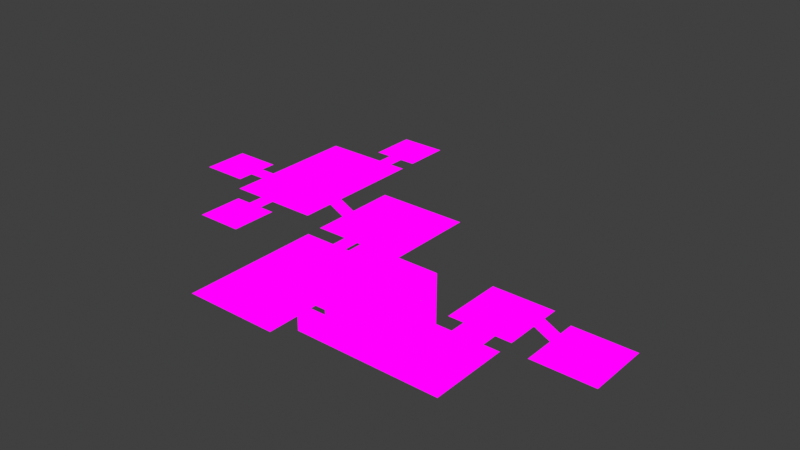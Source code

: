 # Source: blend_map.blend  (saved by Blender 2.82.7; exported with 4.5.12 LTS)
import bpy
from mathutils import Matrix  # noqa: F401  (used for matrix-valued properties, if any)

bpy.ops.wm.read_factory_settings(use_empty=True)
scene = bpy.context.scene
scene.name = 'Scene'

# ---- collections
col_collection = bpy.data.collections.new('Collection'); scene.collection.children.link(col_collection)

# ---- images (referenced by path relative to the original .blend; pixels are not part of the script)
import os
ASSET_DIR = os.environ.get("B2B_ASSET_DIR", "")  # directory of the original .blend (textures are referenced by path, not embedded)
HERE = os.path.dirname(os.path.abspath(__file__))  # packed textures are extracted next to this script under _unpacked/

def load_image(name, relpath, width, height, colorspace="sRGB"):
    """Load a texture the original file referenced (path relative to the .blend, or extracted next to this script)."""
    p = next((c for c in (os.path.join(HERE, relpath), os.path.join(ASSET_DIR, relpath)) if relpath and os.path.exists(c)), "")
    if p:
        img = bpy.data.images.load(p, check_existing=True)
        img.name = name
    else:  # same state as the original file: an image datablock whose file is absent (Cycles renders it pink)
        img = bpy.data.images.new(name, width, height)
        img.source = "FILE"
        img.filepath = "//" + (relpath or name)
    img.colorspace_settings.name = colorspace
    return img
img_tex_debug_png = load_image('tex_debug.png', 'tex_debug.png', 1024, 1024, 'sRGB')

# ---- materials (node trees are filled in below, after node groups)
mat_tex_debug = bpy.data.materials.new('tex_debug')
mat_tex_debug.alpha_threshold = 0.0
mat_tex_debug.use_transparent_shadow = False
mat_tex_debug.line_color = (0.0, 0.0, 0.0, 1.0)

# ---- material node trees
mat_tex_debug.use_nodes = True; mat_tex_debug.node_tree.nodes.clear()
_N = mat_tex_debug.node_tree.nodes; _L = mat_tex_debug.node_tree.links
n0 = _N.new('ShaderNodeOutputMaterial'); n0.name = 'Material Output'; n0.location = (400, 0)
n1 = _N.new('ShaderNodeLightPath'); n1.name = 'Light Path'; n1.location = (0, 250)
n2 = _N.new('ShaderNodeBsdfTransparent'); n2.name = 'Transparent BSDF'; n2.location = (-200, -100)
n3 = _N.new('ShaderNodeEmission'); n3.name = 'Emission'; n3.location = (-200, -200)
n4 = _N.new('ShaderNodeMixShader'); n4.name = 'Mix Shader'; n4.location = (200, 0)
n5 = _N.new('ShaderNodeMixShader'); n5.name = 'Mix Shader.001'; n5.location = (0, -100)
n6 = _N.new('ShaderNodeTexImage'); n6.name = 'Image Texture'; n6.location = (-500, 100)
n6.image = img_tex_debug_png
n6.interpolation = 'Closest'
_L.new(n6.outputs[0], n3.inputs[0])
_L.new(n6.outputs[1], n5.inputs[0])
_L.new(n2.outputs[0], n5.inputs[1])
_L.new(n2.outputs[0], n4.inputs[1])
_L.new(n3.outputs[0], n5.inputs[2])
_L.new(n5.outputs[0], n4.inputs[2])
_L.new(n1.outputs[0], n4.inputs[0])
_L.new(n4.outputs[0], n0.inputs[0])
n0.is_active_output = True

# ---- world
world_world = bpy.data.worlds.new('World'); scene.world = world_world
world_world.use_nodes = True; world_world.node_tree.nodes.clear()
_N = world_world.node_tree.nodes; _L = world_world.node_tree.links
n0 = _N.new('ShaderNodeOutputWorld'); n0.name = 'World Output'; n0.location = (300, 300)
n1 = _N.new('ShaderNodeBackground'); n1.name = 'Background'; n1.location = (10, 300)
n1.inputs[0].default_value = (0.05088, 0.05088, 0.05088, 1.0)
_L.new(n1.outputs[0], n0.inputs[0])
n0.is_active_output = True
world_world.color = (0.05088, 0.05088, 0.05088)
world_world.use_sun_shadow = False
world_world.sun_shadow_jitter_overblur = 0.0

# ---- meshes
me_plane = bpy.data.meshes.new('Plane')
me_plane.from_pydata([(-8.0, -6.0, 0.0), (-2.0, -6.0, 0.0), (-8.0, 0.0, 0.0), (-2.0, 0.0, 0.0), (-18.0, -2.0, 1.0), (-4.0, 0.0, 0.0), (0.0, 0.0, 0.0), (-4.0, -4.0, 0.0), (-6.0, -4.0, 0.0), (-4.0, -6.0, 0.0), (-6.0, -6.0, 0.0), (-8.0, -2.0, 0.0), (-4.0, -2.0, 0.0), (-6.0, 0.0, 0.0), (-6.0, -2.0, 0.0), (-2.0, -8.0, 0.0), (-4.0, -8.0, 0.0), (-6.0, -8.0, 0.0), (-8.0, -8.0, 0.0), (0.0, -8.0, 0.0), (0.0, -6.0, 0.0), (-8.0, -4.0, 0.0), (0.0, -2.0, 0.0), (0.0, -4.0, 0.0), (-2.0, -4.0, 0.0), (-2.0, -2.0, 0.0), (-10.0, -4.0, 1.0), (-12.0, -6.0, 1.0), (-16.0, -4.0, 1.0), (-12.0, -2.0, 1.0), (-10.0, -8.0, 1.0), (-16.0, 0.0, 1.0), (-14.0, -4.0, 1.0), (-10.0, -6.0, 1.0), (-14.0, -6.0, 1.0), (-12.0, -4.0, 1.0), (-16.0, -6.0, 1.0), (-12.0, 0.0, 1.0), (-16.0, -2.0, 1.0), (-18.0, 0.0, 1.0), (-14.0, 0.0, 1.0), (-10.0, 0.0, 1.0), (-12.0, -10.0, 1.0), (-10.0, -2.0, 1.0), (-14.0, -2.0, 1.0), (-14.0, -10.0, 1.0), (-18.0, -8.0, 1.0), (-10.0, -10.0, 1.0), (-18.0, -6.0, 1.0), (-18.0, -4.0, 1.0), (-10.0, -12.0, 1.0), (-12.0, -12.0, 1.0), (-14.0, -12.0, 1.0), (-12.0, -14.0, 1.0), (-16.0, -12.0, 1.0), (-14.0, -8.0, 1.0), (-18.0, -10.0, 7.0), (-18.0, -14.0, 3.0), (-18.0, -12.0, 5.0), (-14.0, -16.0, 1.0), (-16.0, -16.0, 1.0), (-10.0, -14.0, 1.0), (-12.0, -16.0, 1.0), (-16.0, -14.0, 1.0), (-10.0, -16.0, 1.0), (-14.0, -14.0, 1.0), (-16.0, -8.0, 1.0), (-12.0, -8.0, 1.0), (-10.0, -18.0, 1.0), (-18.0, -10.0, 1.0), (-12.0, -18.0, 1.0), (-20.0, -18.0, 7.0), (-14.0, -20.0, 1.0), (-14.0, -18.0, 1.0), (-16.0, -10.0, 1.0), (-28.0, -16.0, 7.0), (-18.0, -16.0, 1.0), (-18.0, -12.0, 1.0), (-28.0, -10.0, 1.0), (-18.0, -18.0, 5.0), (-18.0, -16.0, 5.0), (-18.0, -12.0, 3.0), (-18.0, -10.0, 5.0), (-18.0, -16.0, 3.0), (-22.0, -10.0, 7.0), (-16.0, -18.0, 1.0), (-24.0, -18.0, 7.0), (-20.0, -14.0, 7.0), (-16.0, -20.0, 1.0), (-18.0, -16.0, 7.0), (-18.0, -14.0, 5.0), (-18.0, -18.0, 3.0), (-20.0, -20.0, 5.0), (-12.0, -20.0, 1.0), (-10.0, -20.0, 1.0), (-18.0, -20.0, 1.0), (-20.0, -20.0, 1.0), (-18.0, -20.0, 5.0), (-22.0, -10.0, 5.0), (-20.0, -10.0, 1.0), (-24.0, -10.0, 1.0), (-22.0, -14.0, 1.0), (-20.0, -10.0, 3.0), (-24.0, -10.0, 7.0), (-24.0, -10.0, 3.0), (-22.0, -10.0, 3.0), (-30.0, -12.0, 1.0), (-18.0, -10.0, 3.0), (-20.0, -10.0, 5.0), (-22.0, -12.0, 1.0), (-20.0, -10.0, 7.0), (-22.0, -10.0, 1.0), (-26.0, -10.0, 3.0), (-28.0, -16.0, 5.0), (-26.0, -10.0, 5.0), (-24.0, -10.0, 5.0), (-26.0, -12.0, 7.0), (-26.0, -10.0, 7.0), (-26.0, -10.0, 1.0), (-24.0, -14.0, 7.0), (-28.0, -14.0, 1.0), (-28.0, -12.0, 1.0), (-28.0, -14.0, 3.0), (-28.0, -12.0, 3.0), (-20.0, -12.0, 1.0), (-20.0, -14.0, 1.0), (-28.0, -18.0, 3.0), (-20.0, -18.0, 1.0), (-18.0, -18.0, 1.0), (-28.0, -18.0, 5.0), (-28.0, -14.0, 5.0), (-24.0, -20.0, 1.0), (-24.0, -20.0, 5.0), (-26.0, -14.0, 7.0), (-28.0, -10.0, 5.0), (-28.0, -14.0, 7.0), (-28.0, -12.0, 5.0), (-28.0, -16.0, 3.0), (-28.0, -10.0, 7.0), (-26.0, -14.0, 1.0), (-28.0, -10.0, 3.0), (-20.0, -20.0, 3.0), (-26.0, -20.0, 3.0), (-22.0, -20.0, 3.0), (-28.0, -20.0, 1.0), (-24.0, -20.0, 3.0), (-28.0, -20.0, 3.0), (-26.0, -20.0, 5.0), (-28.0, -20.0, 5.0), (-28.0, -20.0, 7.0), (-26.0, -18.0, 7.0), (-20.0, -12.0, 7.0), (-22.0, -20.0, 5.0), (-20.0, -16.0, 7.0), (-18.0, -20.0, 3.0), (-18.0, -20.0, 7.0), (-22.0, -20.0, 1.0), (-22.0, -16.0, 1.0), (-26.0, -16.0, 1.0), (-26.0, -20.0, 1.0), (-28.0, -18.0, 7.0), (-28.0, -16.0, 1.0), (-24.0, -16.0, 1.0), (-26.0, -12.0, 1.0), (-20.0, -16.0, 1.0), (-24.0, -18.0, 1.0), (-26.0, -18.0, 1.0), (-24.0, -14.0, 1.0), (-24.0, -12.0, 1.0), (-18.0, -12.0, 7.0), (-18.0, -14.0, 1.0), (-22.0, -18.0, 1.0), (-26.0, -16.0, 7.0), (-24.0, -16.0, 7.0), (-24.0, -12.0, 7.0), (-28.0, -12.0, 7.0), (-22.0, -18.0, 7.0), (-22.0, -12.0, 7.0), (-24.0, -20.0, 7.0), (-26.0, -20.0, 7.0), (-20.0, -20.0, 7.0), (-22.0, -20.0, 7.0), (-22.0, -16.0, 7.0), (-18.0, -14.0, 7.0), (-22.0, -14.0, 7.0), (-18.0, -18.0, 7.0), (-28.0, -18.0, 1.0), (-30.0, -14.0, 1.0), (-30.0, -20.0, 1.0), (-30.0, -18.0, 1.0), (-38.0, -6.0, 1.0), (-30.0, -16.0, 1.0), (-40.0, 4.0, 1.0), (-32.0, -22.0, 1.0), (-32.0, -4.0, 1.0), (-30.0, -8.0, 1.0), (-40.0, -2.0, 1.0), (-32.0, -14.0, 1.0), (-30.0, -4.0, 1.0), (-30.0, -10.0, 1.0), (-30.0, -6.0, 1.0), (-32.0, -10.0, 1.0), (-34.0, -18.0, 1.0), (-32.0, -8.0, 1.0), (-34.0, -4.0, 1.0), (-38.0, -4.0, 1.0), (-34.0, -8.0, 1.0), (-34.0, -6.0, 1.0), (-36.0, 6.0, 1.0), (-42.0, -8.0, 1.0), (-38.0, -2.0, 1.0), (-36.0, -22.0, 1.0), (-40.0, -16.0, 1.0), (-36.0, -12.0, 1.0), (-38.0, -18.0, 1.0), (-36.0, -8.0, 1.0), (-42.0, -12.0, 1.0), (-38.0, -10.0, 1.0), (-38.0, -12.0, 1.0), (-34.0, -16.0, 1.0), (-34.0, -12.0, 1.0), (-32.0, -20.0, 1.0), (-34.0, -14.0, 1.0), (-38.0, -16.0, 1.0), (-38.0, -14.0, 1.0), (-40.0, -20.0, 1.0), (-36.0, -6.0, 1.0), (-42.0, -10.0, 1.0), (-36.0, -10.0, 1.0), (-34.0, -22.0, 1.0), (-38.0, -22.0, 1.0), (-32.0, -16.0, 1.0), (-32.0, -6.0, 1.0), (-34.0, -10.0, 1.0), (-34.0, -20.0, 1.0), (-30.0, -22.0, 1.0), (-36.0, -18.0, 1.0), (-32.0, -18.0, 1.0), (-36.0, -20.0, 1.0), (-36.0, -16.0, 1.0), (-36.0, -14.0, 1.0), (-32.0, -12.0, 1.0), (-38.0, -20.0, 1.0), (-38.0, -8.0, 1.0), (-40.0, -8.0, 1.0), (-42.0, -22.0, 1.0), (-42.0, -4.0, 1.0), (-40.0, -14.0, 1.0), (-40.0, -4.0, 1.0), (-40.0, -6.0, 1.0), (-40.0, -18.0, 1.0), (-40.0, -10.0, 1.0), (-42.0, -18.0, 1.0), (-42.0, -20.0, 1.0), (-42.0, -16.0, 1.0), (-40.0, -12.0, 1.0), (-42.0, -14.0, 1.0), (-32.0, -2.0, 1.0), (-32.0, 0.0, 1.0), (-42.0, -6.0, 1.0), (-40.0, -22.0, 1.0), (-36.0, -4.0, 1.0), (-40.0, 0.0, 1.0), (-42.0, 0.0, 1.0), (-42.0, -2.0, 1.0), (-30.0, 10.0, 1.0), (-38.0, 8.0, 1.0), (-46.0, 2.0, 2.0), (-30.0, 0.0, 1.0), (-30.0, -2.0, 1.0), (-30.0, 2.0, 1.0), (-32.0, 10.0, 1.0), (-36.0, -2.0, 1.0), (-34.0, -2.0, 1.0), (-30.0, 6.0, 1.0), (-30.0, 4.0, 1.0), (-38.0, 2.0, 1.0), (-30.0, 8.0, 1.0), (-32.0, 8.0, 1.0), (-48.0, -4.0, 2.0), (-34.0, 4.0, 1.0), (-34.0, 8.0, 1.0), (-34.0, 10.0, 1.0), (-32.0, 4.0, 1.0), (-36.0, 10.0, 1.0), (-36.0, 8.0, 1.0), (-42.0, 2.0, 1.0), (-38.0, 10.0, 1.0), (-40.0, 10.0, 1.0), (-40.0, 8.0, 1.0), (-38.0, 4.0, 1.0), (-46.0, 4.0, 2.0), (-42.0, 10.0, 1.0), (-42.0, 8.0, 1.0), (-38.0, 6.0, 1.0), (-42.0, 6.0, 1.0), (-34.0, 2.0, 1.0), (-32.0, 6.0, 1.0), (-44.0, 4.0, 2.0), (-36.0, 0.0, 1.0), (-40.0, 2.0, 1.0), (-54.0, 16.0, 2.0), (-42.0, 4.0, 1.0), (-32.0, 2.0, 1.0), (-34.0, 0.0, 1.0), (-44.0, 16.0, 2.0), (-34.0, 6.0, 1.0), (-40.0, 6.0, 1.0), (-38.0, 0.0, 1.0), (-36.0, 2.0, 1.0), (-36.0, 4.0, 1.0), (-44.0, 2.0, 2.0), (-44.0, -2.0, 2.0), (-44.0, 0.0, 2.0), (-46.0, 0.0, 2.0), (-46.0, -2.0, 2.0), (-44.0, 6.0, 2.0), (-44.0, 8.0, 2.0), (-44.0, 10.0, 2.0), (-44.0, 14.0, 2.0), (-46.0, 8.0, 2.0), (-48.0, -6.0, 2.0), (-56.0, 12.0, 2.0), (-44.0, 12.0, 2.0), (-46.0, 12.0, 2.0), (-50.0, 18.0, 2.0), (-48.0, -8.0, 2.0), (-52.0, 16.0, 2.0), (-44.0, 18.0, 2.0), (-48.0, 4.0, 2.0), (-50.0, 16.0, 2.0), (-52.0, 10.0, 2.0), (-50.0, 6.0, 2.0), (-50.0, 12.0, 2.0), (-52.0, 14.0, 2.0), (-54.0, 10.0, 2.0), (-54.0, 14.0, 2.0), (-56.0, 16.0, 2.0), (-56.0, 14.0, 2.0), (-48.0, 6.0, 2.0), (-48.0, 12.0, 2.0), (-52.0, -2.0, 2.0), (-56.0, 10.0, 2.0), (-56.0, 8.0, 2.0), (-50.0, 14.0, 2.0), (-56.0, 4.0, 2.0), (-48.0, 14.0, 2.0), (-52.0, 0.0, 2.0), (-50.0, -8.0, 2.0), (-56.0, 2.0, 2.0), (-52.0, 12.0, 2.0), (-56.0, 6.0, 2.0), (-48.0, 0.0, 2.0), (-56.0, 0.0, 2.0), (-56.0, -2.0, 2.0), (-54.0, 4.0, 2.0), (-54.0, 0.0, 2.0), (-54.0, -2.0, 2.0), (-48.0, -2.0, 2.0), (-54.0, 2.0, 2.0), (-54.0, 6.0, 2.0), (-48.0, 2.0, 2.0), (-50.0, -2.0, 2.0), (-52.0, 8.0, 2.0), (-50.0, 0.0, 2.0), (-54.0, -4.0, 2.0), (-48.0, 10.0, 2.0), (-48.0, 8.0, 2.0), (-52.0, 2.0, 2.0), (-52.0, -4.0, 2.0), (-54.0, 8.0, 2.0), (-54.0, 12.0, 2.0), (-54.0, -10.0, 2.0), (-46.0, 14.0, 2.0), (-50.0, 10.0, 2.0), (-46.0, 6.0, 2.0), (-52.0, 4.0, 2.0), (-50.0, 8.0, 2.0), (-50.0, 4.0, 2.0), (-50.0, -4.0, 2.0), (-52.0, 6.0, 2.0), (-50.0, 2.0, 2.0), (-46.0, 10.0, 2.0), (-50.0, -6.0, 2.0), (-58.0, 6.0, 2.0), (-54.0, -6.0, 2.0), (-52.0, -6.0, 2.0), (-58.0, 2.0, 2.0), (-54.0, -8.0, 2.0), (-50.0, -10.0, 2.0), (-58.0, 0.0, 2.0), (-52.0, -8.0, 2.0), (-48.0, -10.0, 2.0), (-52.0, -10.0, 2.0), (-50.0, 20.0, 2.0), (-58.0, 4.0, 2.0), (-60.0, 6.0, 2.0), (-64.0, 4.0, 2.0), (-60.0, 2.0, 2.0), (-62.0, 0.0, 2.0), (-60.0, 0.0, 2.0), (-60.0, 4.0, 2.0), (-48.0, 24.0, 2.0), (-62.0, 2.0, 2.0), (-64.0, 6.0, 2.0), (-64.0, 2.0, 2.0), (-64.0, 0.0, 2.0), (-62.0, 6.0, 2.0), (-62.0, 4.0, 2.0), (-46.0, 22.0, 2.0), (-46.0, 18.0, 2.0), (-46.0, 16.0, 2.0), (-48.0, 18.0, 2.0), (-48.0, 16.0, 2.0), (-46.0, 22.0, 2.0), (-50.0, 24.0, 2.0), (-46.0, 24.0, 2.0), (-44.0, 20.0, 2.0), (-46.0, 24.0, 2.0), (-46.0, 22.0, 2.0), (-46.0, 20.0, 2.0), (-48.0, 24.0, 2.0), (-48.0, 20.0, 2.0), (-44.0, 24.0, 2.0), (-50.0, 22.0, 2.0), (-44.0, 22.0, 2.0), (-48.0, 22.0, 2.0)], [], [(9, 7, 8, 10), (24, 25, 12, 7), (1, 24, 7, 9), (7, 12, 14, 8), (10, 8, 21, 0), (8, 14, 11, 21), (14, 13, 2, 11), (12, 5, 13, 14), (25, 3, 5, 12), (15, 1, 9, 16), (16, 9, 10, 17), (17, 10, 0, 18), (19, 20, 1, 15), (20, 23, 24, 1), (23, 22, 25, 24), (22, 6, 3, 25), (21, 11, 43, 26), (26, 43, 29, 35), (35, 29, 44, 32), (27, 35, 32, 34), (33, 26, 35, 27), (30, 33, 27, 67), (67, 27, 34, 55), (55, 34, 36, 66), (34, 32, 28, 36), (32, 44, 38, 28), (44, 40, 31, 38), (29, 37, 40, 44), (43, 41, 37, 29), (66, 36, 48, 46), (36, 28, 49, 48), (28, 38, 4, 49), (38, 31, 39, 4), (50, 47, 42, 51), (51, 42, 45, 52), (52, 45, 74, 54), (54, 74, 69, 77), (63, 54, 77, 170), (65, 52, 54, 63), (53, 51, 52, 65), (61, 50, 51, 53), (64, 61, 53, 62), (62, 53, 65, 59), (59, 65, 63, 60), (60, 63, 170, 76), (85, 60, 76, 128), (73, 59, 60, 85), (70, 62, 59, 73), (68, 64, 62, 70), (45, 55, 66, 74), (67, 55, 45, 42), (128, 76, 83, 91), (76, 170, 57, 83), (77, 69, 107, 81), (81, 107, 82, 58), (58, 82, 56, 169), (90, 58, 169, 183), (80, 90, 183, 89), (83, 57, 90, 80), (79, 80, 89, 185), (88, 85, 128, 95), (72, 73, 85, 88), (93, 70, 73, 72), (94, 68, 70, 93), (95, 128, 91, 154), (154, 91, 79, 97), (97, 79, 185, 155), (69, 99, 102, 107), (99, 111, 105, 102), (111, 100, 104, 105), (107, 102, 108, 82), (82, 108, 110, 56), (108, 98, 84, 110), (98, 115, 103, 84), (100, 118, 112, 104), (118, 78, 140, 112), (112, 140, 134, 114), (114, 134, 138, 117), (115, 114, 117, 103), (78, 121, 123, 140), (121, 120, 122, 123), (120, 161, 137, 122), (186, 144, 146, 126), (126, 146, 148, 129), (129, 148, 149, 160), (113, 129, 160, 75), (130, 113, 75, 135), (136, 130, 135, 175), (134, 136, 175, 138), (140, 123, 136, 134), (122, 137, 113, 130), (96, 95, 154, 141), (156, 96, 141, 143), (131, 156, 143, 145), (159, 131, 145, 142), (144, 159, 142, 146), (146, 142, 147, 148), (148, 147, 179, 149), (147, 132, 178, 179), (132, 152, 181, 178), (152, 92, 180, 181), (92, 97, 155, 180), (141, 154, 97, 92), (95, 128, 127, 96), (96, 127, 171, 156), (156, 171, 165, 131), (131, 165, 166, 159), (159, 166, 186, 144), (166, 158, 161, 186), (158, 139, 120, 161), (139, 163, 121, 120), (168, 100, 118, 163), (163, 118, 78, 121), (167, 168, 163, 139), (162, 167, 139, 158), (165, 162, 158, 166), (171, 157, 162, 165), (157, 101, 167, 162), (101, 109, 168, 167), (109, 111, 100, 168), (124, 99, 111, 109), (125, 124, 109, 101), (164, 125, 101, 157), (127, 164, 157, 171), (128, 76, 164, 127), (76, 170, 125, 164), (170, 77, 124, 125), (77, 69, 99, 124), (179, 150, 160, 149), (150, 172, 75, 160), (172, 133, 135, 75), (133, 116, 175, 135), (116, 117, 138, 175), (174, 103, 117, 116), (119, 174, 116, 133), (173, 119, 133, 172), (86, 173, 172, 150), (178, 86, 150, 179), (180, 71, 176, 181), (71, 153, 182, 176), (153, 87, 184, 182), (87, 151, 177, 184), (151, 110, 84, 177), (155, 185, 71, 180), (185, 89, 153, 71), (89, 183, 87, 153), (183, 169, 151, 87), (169, 56, 110, 151), (181, 176, 86, 178), (176, 182, 173, 86), (182, 184, 119, 173), (184, 177, 174, 119), (177, 84, 103, 174), (186, 161, 191, 189), (189, 191, 231, 237), (188, 189, 237, 221), (191, 187, 197, 231), (187, 106, 241, 197), (106, 199, 201, 241), (199, 195, 203, 201), (195, 200, 232, 203), (200, 198, 194, 232), (232, 194, 204, 207), (207, 204, 261, 226), (206, 207, 226, 215), (215, 226, 190, 243), (228, 215, 243, 217), (213, 228, 217, 218), (240, 213, 218, 224), (239, 240, 224, 223), (238, 236, 214, 242), (211, 238, 242, 230), (229, 234, 238, 211), (193, 221, 234, 229), (235, 188, 221, 193), (236, 239, 223, 214), (202, 219, 239, 236), (234, 202, 236, 238), (219, 222, 240, 239), (222, 220, 213, 240), (233, 206, 215, 228), (203, 232, 207, 206), (220, 233, 228, 213), (241, 201, 233, 220), (201, 203, 206, 233), (197, 241, 220, 222), (237, 231, 219, 202), (221, 237, 202, 234), (231, 197, 222, 219), (226, 261, 205, 190), (190, 205, 248, 249), (243, 190, 249, 244), (217, 243, 244, 251), (218, 217, 251, 255), (224, 218, 255, 247), (223, 224, 247, 212), (214, 223, 212, 250), (242, 214, 250, 225), (230, 242, 225, 260), (225, 250, 252, 253), (250, 212, 254, 252), (247, 255, 216, 256), (255, 251, 227, 216), (251, 244, 209, 227), (244, 249, 259, 209), (212, 247, 256, 254), (260, 225, 253, 245), (249, 248, 246, 259), (261, 272, 210, 205), (196, 262, 263, 264), (210, 308, 262, 196), (272, 299, 308, 210), (273, 304, 299, 272), (257, 258, 304, 273), (269, 268, 258, 257), (268, 270, 303, 258), (270, 275, 283, 303), (275, 274, 297, 283), (274, 277, 278, 297), (277, 265, 271, 278), (278, 271, 282, 281), (281, 282, 284, 285), (285, 284, 287, 266), (266, 287, 288, 289), (289, 288, 292, 293), (307, 289, 293, 295), (192, 307, 295, 302), (300, 192, 302, 286), (262, 300, 286, 263), (299, 309, 276, 308), (304, 296, 309, 299), (258, 303, 296, 304), (303, 283, 280, 296), (283, 297, 306, 280), (297, 278, 281, 306), (306, 281, 285, 208), (208, 285, 266, 294), (290, 294, 307, 192), (308, 276, 300, 262), (296, 280, 310, 309), (309, 310, 290, 276), (276, 290, 192, 300), (280, 306, 208, 310), (310, 208, 294, 290), (294, 266, 289, 307), (286, 302, 298, 311), (312, 313, 314, 315), (313, 311, 267, 314), (316, 317, 320, 375), (317, 318, 382, 320), (298, 316, 375, 291), (311, 298, 291, 267), (318, 323, 324, 382), (323, 319, 373, 324), (319, 305, 411, 373), (373, 411, 413, 346), (346, 413, 330, 344), (344, 330, 327, 334), (334, 327, 301, 336), (336, 301, 337, 338), (335, 371, 322, 342), (370, 335, 342, 343), (355, 360, 351, 345), (359, 355, 345, 349), (356, 359, 349, 353), (357, 356, 353, 354), (341, 347, 356, 357), (362, 364, 347, 341), (315, 314, 352, 358), (358, 352, 364, 362), (352, 361, 381, 364), (314, 267, 361, 352), (364, 381, 368, 347), (347, 368, 359, 356), (368, 376, 355, 359), (376, 380, 360, 355), (363, 331, 335, 370), (331, 350, 371, 335), (350, 334, 336, 371), (371, 336, 338, 322), (360, 370, 343, 351), (380, 363, 370, 360), (332, 377, 363, 380), (333, 344, 334, 350), (340, 346, 344, 333), (366, 340, 333, 374), (367, 366, 374, 377), (377, 374, 331, 363), (374, 333, 350, 331), (378, 332, 380, 376), (381, 378, 376, 368), (361, 329, 378, 381), (329, 339, 332, 378), (339, 367, 377, 332), (267, 291, 329, 361), (291, 375, 339, 329), (320, 382, 366, 367), (382, 324, 340, 366), (324, 373, 346, 340), (375, 320, 367, 339), (379, 362, 341, 369), (386, 369, 365, 385), (383, 379, 369, 386), (321, 279, 379, 383), (326, 321, 383, 348), (348, 383, 386, 391), (391, 386, 385, 388), (393, 391, 388, 372), (389, 348, 391, 393), (392, 326, 348, 389), (349, 345, 395, 387), (390, 387, 398, 400), (387, 395, 401, 398), (395, 384, 396, 401), (401, 396, 407, 408), (400, 398, 403, 399), (399, 403, 405, 406), (398, 401, 408, 403), (403, 408, 397, 405), (408, 407, 404, 397), (411, 410, 412, 413), (412, 422, 394, 325), (328, 417, 420, 410), (417, 425, 419, 420), (420, 409, 426, 422), (410, 420, 422, 412), (422, 426, 424, 394), (425, 423, 416, 414), (409, 418, 402, 426), (426, 421, 415, 424)])
_uv = me_plane.uv_layers.new(name='UVMap')
_uv.uv.foreach_set('vector', [0.0003906, 0.0003906, 0.9996, 0.0003906, 0.9996, 0.9996, 0.0003906, 0.9996, 0.0003906, 0.0003906, 0.9996, 0.0003906, 0.9996, 0.9996, 0.0003906, 0.9996, 0.0003906, 0.0003906, 0.9996, 0.0003906, 0.9996, 0.9996, 0.0003906, 0.9996, 0.0003906, 0.0003906, 0.9996, 0.0003906, 0.9996, 0.9996, 0.0003906, 0.9996, 0.0003906, 0.0003906, 0.9996, 0.0003906, 0.9996, 0.9996, 0.0003906, 0.9996, 0.0003906, 0.0003906, 0.9996, 0.0003906, 0.9996, 0.9996, 0.0003906, 0.9996, 0.0003906, 0.0003906, 0.9996, 0.0003906, 0.9996, 0.9996, 0.0003906, 0.9996, 0.0003906, 0.0003906, 0.9996, 0.0003906, 0.9996, 0.9996, 0.0003906, 0.9996, 0.0003906, 0.0003906, 0.9996, 0.0003906, 0.9996, 0.9996, 0.0003906, 0.9996, 0.0003906, 0.0003906, 0.9996, 0.0003906, 0.9996, 0.9996, 0.0003906, 0.9996, 0.0003906, 0.0003906, 0.9996, 0.0003906, 0.9996, 0.9996, 0.0003906, 0.9996, 0.0003906, 0.0003906, 0.9996, 0.0003906, 0.9996, 0.9996, 0.0003906, 0.9996, 0.0003906, 0.0003906, 0.9996, 0.0003906, 0.9996, 0.9996, 0.0003906, 0.9996, 0.0003906, 0.0003906, 0.9996, 0.0003906, 0.9996, 0.9996, 0.0003906, 0.9996, 0.0003906, 0.0003906, 0.9996, 0.0003906, 0.9996, 0.9996, 0.0003906, 0.9996, 0.0003906, 0.0003906, 0.9996, 0.0003906, 0.9996, 0.9996, 0.0003906, 0.9996, 0.0003906, 0.0003906, 0.9996, 0.0003906, 0.9996, 0.9996, 0.0003906, 0.9996, 0.0003906, 0.0003906, 0.9996, 0.0003906, 0.9996, 0.9996, 0.0003906, 0.9996, 0.0003906, 0.0003906, 0.9996, 0.0003906, 0.9996, 0.9996, 0.0003906, 0.9996, 0.0003906, 0.0003906, 0.9996, 0.0003906, 0.9996, 0.9996, 0.0003906, 0.9996, 0.0003906, 0.0003906, 0.9996, 0.0003906, 0.9996, 0.9996, 0.0003906, 0.9996, 0.0003906, 0.0003906, 0.9996, 0.0003906, 0.9996, 0.9996, 0.0003906, 0.9996, 0.0003906, 0.0003906, 0.9996, 0.0003906, 0.9996, 0.9996, 0.0003906, 0.9996, 0.0003906, 0.0003906, 0.9996, 0.0003906, 0.9996, 0.9996, 0.0003906, 0.9996, 0.0003906, 0.0003906, 0.9996, 0.0003906, 0.9996, 0.9996, 0.0003906, 0.9996, 0.0003906, 0.0003906, 0.9996, 0.0003906, 0.9996, 0.9996, 0.0003906, 0.9996, 0.0003906, 0.0003906, 0.9996, 0.0003906, 0.9996, 0.9996, 0.0003906, 0.9996, 0.0003906, 0.0003906, 0.9996, 0.0003906, 0.9996, 0.9996, 0.0003906, 0.9996, 0.0003906, 0.0003906, 0.9996, 0.0003906, 0.9996, 0.9996, 0.0003906, 0.9996, 0.0003906, 0.0003906, 0.9996, 0.0003906, 0.9996, 0.9996, 0.0003906, 0.9996, 0.0003906, 0.0003906, 0.9996, 0.0003906, 0.9996, 0.9996, 0.0003906, 0.9996, 0.0003906, 0.0003906, 0.9996, 0.0003906, 0.9996, 0.9996, 0.0003906, 0.9996, 0.0003906, 0.0003906, 0.9996, 0.0003906, 0.9996, 0.9996, 0.0003906, 0.9996, 0.0003906, 0.0003906, 0.9996, 0.0003906, 0.9996, 0.9996, 0.0003906, 0.9996, 0.0003906, 0.0003906, 0.9996, 0.0003906, 0.9996, 0.9996, 0.0003906, 0.9996, 0.0003906, 0.0003906, 0.9996, 0.0003906, 0.9996, 0.9996, 0.0003906, 0.9996, 0.0003906, 0.0003906, 0.9996, 0.0003906, 0.9996, 0.9996, 0.0003906, 0.9996, 0.0003906, 0.0003906, 0.9996, 0.0003906, 0.9996, 0.9996, 0.0003906, 0.9996, 0.0003906, 0.0003906, 0.9996, 0.0003906, 0.9996, 0.9996, 0.0003906, 0.9996, 0.0003906, 0.0003906, 0.9996, 0.0003906, 0.9996, 0.9996, 0.0003906, 0.9996, 0.0003906, 0.0003906, 0.9996, 0.0003906, 0.9996, 0.9996, 0.0003906, 0.9996, 0.0003906, 0.0003906, 0.9996, 0.0003906, 0.9996, 0.9996, 0.0003906, 0.9996, 0.0003906, 0.0003906, 0.9996, 0.0003906, 0.9996, 0.9996, 0.0003906, 0.9996, 0.0003906, 0.0003906, 0.9996, 0.0003906, 0.9996, 0.9996, 0.0003906, 0.9996, 0.0003906, 0.0003906, 0.9996, 0.0003906, 0.9996, 0.9996, 0.0003906, 0.9996, 0.0003906, 0.0003906, 0.9996, 0.0003906, 0.9996, 0.9996, 0.0003906, 0.9996, 0.0003906, 0.0003906, 0.9996, 0.0003906, 0.9996, 0.9996, 0.0003906, 0.9996, 0.0003906, 0.0003906, 0.9996, 0.0003906, 0.9996, 0.9996, 0.0003906, 0.9996, 0.0003906, 0.0003906, 0.9996, 0.0003906, 0.9996, 0.9996, 0.0003906, 0.9996, 0.0003906, 0.0003906, 0.9996, 0.0003906, 0.9996, 0.9996, 0.0003906, 0.9996, 0.9996, 0.0003906, 0.9996, 0.9996, 0.0003906, 0.9996, 0.0003906, 0.0003906, 0.0003906, 0.0003906, 0.9996, 0.0003906, 0.9996, 0.9996, 0.0003906, 0.9996, 0.0003906, 0.0003906, 0.9996, 0.0003906, 0.9996, 0.9996, 0.0003906, 0.9996, 0.0003906, 0.0003906, 0.9996, 0.0003906, 0.9996, 0.9996, 0.0003906, 0.9996, 0.0003906, 0.0003906, 0.9996, 0.0003906, 0.9996, 0.9996, 0.0003906, 0.9996, 0.0003906, 0.0003906, 0.9996, 0.0003906, 0.9996, 0.9996, 0.0003906, 0.9996, 0.0003906, 0.0003906, 0.9996, 0.0003906, 0.9996, 0.9996, 0.0003906, 0.9996, 0.0003906, 0.0003906, 0.9996, 0.0003906, 0.9996, 0.9996, 0.0003906, 0.9996, 0.0003906, 0.0003906, 0.9996, 0.0003906, 0.9996, 0.9996, 0.0003906, 0.9996, 0.0003906, 0.0003906, 0.9996, 0.0003906, 0.9996, 0.9996, 0.0003906, 0.9996, 0.0003906, 0.0003906, 0.9996, 0.0003906, 0.9996, 0.9996, 0.0003906, 0.9996, 0.0003906, 0.0003906, 0.9996, 0.0003906, 0.9996, 0.9996, 0.0003906, 0.9996, 0.0003906, 0.0003906, 0.9996, 0.0003906, 0.9996, 0.9996, 0.0003906, 0.9996, 0.0003906, 0.0003906, 0.9996, 0.0003906, 0.9996, 0.9996, 0.0003906, 0.9996, 0.0003906, 0.0003906, 0.9996, 0.0003906, 0.9996, 0.9996, 0.0003906, 0.9996, 0.0003906, 0.0003906, 0.9996, 0.0003906, 0.9996, 0.9996, 0.0003906, 0.9996, 0.0003906, 0.0003906, 0.9996, 0.0003906, 0.9996, 0.9996, 0.0003906, 0.9996, 0.0003906, 0.0003906, 0.9996, 0.0003906, 0.9996, 0.9996, 0.0003906, 0.9996, 0.0003906, 0.0003906, 0.9996, 0.0003906, 0.9996, 0.9996, 0.0003906, 0.9996, 0.0003906, 0.0003906, 0.9996, 0.0003906, 0.9996, 0.9996, 0.0003906, 0.9996, 0.0003906, 0.0003906, 0.9996, 0.0003906, 0.9996, 0.9996, 0.0003906, 0.9996, 0.0003906, 0.0003906, 0.9996, 0.0003906, 0.9996, 0.9996, 0.0003906, 0.9996, 0.0003906, 0.0003906, 0.9996, 0.0003906, 0.9996, 0.9996, 0.0003906, 0.9996, 0.0003906, 0.0003906, 0.9996, 0.0003906, 0.9996, 0.9996, 0.0003906, 0.9996, 0.0003906, 0.0003906, 0.9996, 0.0003906, 0.9996, 0.9996, 0.0003906, 0.9996, 0.0003906, 0.0003906, 0.9996, 0.0003906, 0.9996, 0.9996, 0.0003906, 0.9996, 0.0003906, 0.0003906, 0.9996, 0.0003906, 0.9996, 0.9996, 0.0003906, 0.9996, 0.0003906, 0.0003906, 0.9996, 0.0003906, 0.9996, 0.9996, 0.0003906, 0.9996, 0.0003906, 0.0003906, 0.9996, 0.0003906, 0.9996, 0.9996, 0.0003906, 0.9996, 0.0003906, 0.0003906, 0.9996, 0.0003906, 0.9996, 0.9996, 0.0003906, 0.9996, 0.0003906, 0.0003906, 0.9996, 0.0003906, 0.9996, 0.9996, 0.0003906, 0.9996, 0.0003906, 0.0003906, 0.9996, 0.0003906, 0.9996, 0.9996, 0.0003906, 0.9996, 0.0003906, 0.0003906, 0.9996, 0.0003906, 0.9996, 0.9996, 0.0003906, 0.9996, 0.0003906, 0.0003906, 0.9996, 0.0003906, 0.9996, 0.9996, 0.0003906, 0.9996, 0.0003906, 0.0003906, 0.9996, 0.0003906, 0.9996, 0.9996, 0.0003906, 0.9996, 0.0003906, 0.0003906, 0.9996, 0.0003906, 0.9996, 0.9996, 0.0003906, 0.9996, 0.0003906, 0.0003906, 0.9996, 0.0003906, 0.9996, 0.9996, 0.0003906, 0.9996, 0.0003906, 0.0003906, 0.9996, 0.0003906, 0.9996, 0.9996, 0.0003906, 0.9996, 0.0003906, 0.0003906, 0.9996, 0.0003906, 0.9996, 0.9996, 0.0003906, 0.9996, 0.0003906, 0.0003906, 0.9996, 0.0003906, 0.9996, 0.9996, 0.0003906, 0.9996, 0.0003906, 0.0003906, 0.9996, 0.0003906, 0.9996, 0.9996, 0.0003906, 0.9996, 0.0003906, 0.0003906, 0.9996, 0.0003906, 0.9996, 0.9996, 0.0003906, 0.9996, 0.0003906, 0.0003906, 0.9996, 0.0003906, 0.9996, 0.9996, 0.0003906, 0.9996, 0.0003906, 0.0003906, 0.9996, 0.0003906, 0.9996, 0.9996, 0.0003906, 0.9996, 0.0003906, 0.0003906, 0.9996, 0.0003906, 0.9996, 0.9996, 0.0003906, 0.9996, 0.0003906, 0.0003906, 0.9996, 0.0003906, 0.9996, 0.9996, 0.0003906, 0.9996, 0.0003906, 0.0003906, 0.9996, 0.0003906, 0.9996, 0.9996, 0.0003906, 0.9996, 0.0003906, 0.0003906, 0.9996, 0.0003906, 0.9996, 0.9996, 0.0003906, 0.9996, 0.0003906, 0.0003906, 0.9996, 0.0003906, 0.9996, 0.9996, 0.0003906, 0.9996, 0.0003906, 0.0003906, 0.9996, 0.0003906, 0.9996, 0.9996, 0.0003906, 0.9996, 0.0003906, 0.0003906, 0.9996, 0.0003906, 0.9996, 0.9996, 0.0003906, 0.9996, 0.0003906, 0.0003906, 0.9996, 0.0003906, 0.9996, 0.9996, 0.0003906, 0.9996, 0.0003906, 0.0003906, 0.9996, 0.0003906, 0.9996, 0.9996, 0.0003906, 0.9996, 0.0003906, 0.0003906, 0.9996, 0.0003906, 0.9996, 0.9996, 0.0003906, 0.9996, 0.0003906, 0.0003906, 0.9996, 0.0003906, 0.9996, 0.9996, 0.0003906, 0.9996, 0.0003906, 0.0003906, 0.9996, 0.0003906, 0.9996, 0.9996, 0.0003906, 0.9996, 0.0003906, 0.0003906, 0.9996, 0.0003906, 0.9996, 0.9996, 0.0003906, 0.9996, 0.0003906, 0.0003906, 0.9996, 0.0003906, 0.9996, 0.9996, 0.0003906, 0.9996, 0.0003906, 0.0003906, 0.9996, 0.0003906, 0.9996, 0.9996, 0.0003906, 0.9996, 0.0003906, 0.0003906, 0.9996, 0.0003906, 0.9996, 0.9996, 0.0003906, 0.9996, 0.0003906, 0.0003906, 0.9996, 0.0003906, 0.9996, 0.9996, 0.0003906, 0.9996, 0.0003906, 0.0003906, 0.9996, 0.0003906, 0.9996, 0.9996, 0.0003906, 0.9996, 0.0003906, 0.0003906, 0.9996, 0.0003906, 0.9996, 0.9996, 0.0003906, 0.9996, 0.0003906, 0.0003906, 0.9996, 0.0003906, 0.9996, 0.9996, 0.0003906, 0.9996, 0.0003906, 0.0003906, 0.9996, 0.0003906, 0.9996, 0.9996, 0.0003906, 0.9996, 0.0003906, 0.0003906, 0.9996, 0.0003906, 0.9996, 0.9996, 0.0003906, 0.9996, 0.0003906, 0.0003906, 0.9996, 0.0003906, 0.9996, 0.9996, 0.0003906, 0.9996, 0.0003906, 0.0003906, 0.9996, 0.0003906, 0.9996, 0.9996, 0.0003906, 0.9996, 0.0003906, 0.0003906, 0.9996, 0.0003906, 0.9996, 0.9996, 0.0003906, 0.9996, 0.0003906, 0.0003906, 0.9996, 0.0003906, 0.9996, 0.9996, 0.0003906, 0.9996, 0.0003906, 0.0003906, 0.9996, 0.0003906, 0.9996, 0.9996, 0.0003906, 0.9996, 0.0003906, 0.0003906, 0.9996, 0.0003906, 0.9996, 0.9996, 0.0003906, 0.9996, 0.0003906, 0.0003906, 0.9996, 0.0003906, 0.9996, 0.9996, 0.0003906, 0.9996, 0.0003906, 0.0003906, 0.9996, 0.0003906, 0.9996, 0.9996, 0.0003906, 0.9996, 0.0003906, 0.0003906, 0.9996, 0.0003906, 0.9996, 0.9996, 0.0003906, 0.9996, 0.0003906, 0.0003906, 0.9996, 0.0003906, 0.9996, 0.9996, 0.0003906, 0.9996, 0.0003906, 0.0003906, 0.9996, 0.0003906, 0.9996, 0.9996, 0.0003906, 0.9996, 0.0003906, 0.0003906, 0.9996, 0.0003906, 0.9996, 0.9996, 0.0003906, 0.9996, 0.0003906, 0.0003906, 0.9996, 0.0003906, 0.9996, 0.9996, 0.0003906, 0.9996, 0.0003906, 0.0003906, 0.9996, 0.0003906, 0.9996, 0.9996, 0.0003906, 0.9996, 0.0003906, 0.0003906, 0.9996, 0.0003906, 0.9996, 0.9996, 0.0003906, 0.9996, 0.0003906, 0.0003906, 0.9996, 0.0003906, 0.9996, 0.9996, 0.0003906, 0.9996, 0.0003906, 0.0003906, 0.9996, 0.0003906, 0.9996, 0.9996, 0.0003906, 0.9996, 0.0003906, 0.0003906, 0.9996, 0.0003906, 0.9996, 0.9996, 0.0003906, 0.9996, 0.0003906, 0.0003906, 0.9996, 0.0003906, 0.9996, 0.9996, 0.0003906, 0.9996, 0.0003906, 0.0003906, 0.9996, 0.0003906, 0.9996, 0.9996, 0.0003906, 0.9996, 0.0003906, 0.0003906, 0.9996, 0.0003906, 0.9996, 0.9996, 0.0003906, 0.9996, 0.0003906, 0.0003906, 0.9996, 0.0003906, 0.9996, 0.9996, 0.0003906, 0.9996, 0.0003906, 0.0003906, 0.9996, 0.0003906, 0.9996, 0.9996, 0.0003906, 0.9996, 0.0003906, 0.0003906, 0.9996, 0.0003906, 0.9996, 0.9996, 0.0003906, 0.9996, 0.0003906, 0.0003906, 0.9996, 0.0003906, 0.9996, 0.9996, 0.0003906, 0.9996, 0.0003906, 0.0003906, 0.9996, 0.0003906, 0.9996, 0.9996, 0.0003906, 0.9996, 0.0003906, 0.0003906, 0.9996, 0.0003906, 0.9996, 0.9996, 0.0003906, 0.9996, 0.0003906, 0.0003906, 0.9996, 0.0003906, 0.9996, 0.9996, 0.0003906, 0.9996, 0.0003906, 0.0003906, 0.9996, 0.0003906, 0.9996, 0.9996, 0.0003906, 0.9996, 0.0003906, 0.0003906, 0.9996, 0.0003906, 0.9996, 0.9996, 0.0003906, 0.9996, 0.0003906, 0.0003906, 0.9996, 0.0003906, 0.9996, 0.9996, 0.0003906, 0.9996, 0.0003906, 0.0003906, 0.9996, 0.0003906, 0.9996, 0.9996, 0.0003906, 0.9996, 0.0003906, 0.0003906, 0.9996, 0.0003906, 0.9996, 0.9996, 0.0003906, 0.9996, 0.0003906, 0.0003906, 0.9996, 0.0003906, 0.9996, 0.9996, 0.0003906, 0.9996, 0.0003906, 0.0003906, 0.9996, 0.0003906, 0.9996, 0.9996, 0.0003906, 0.9996, 0.0003906, 0.0003906, 0.9996, 0.0003906, 0.9996, 0.9996, 0.0003906, 0.9996, 0.0003906, 0.0003906, 0.9996, 0.0003906, 0.9996, 0.9996, 0.0003906, 0.9996, 0.0003906, 0.0003906, 0.9996, 0.0003906, 0.9996, 0.9996, 0.0003906, 0.9996, 0.0003906, 0.0003906, 0.9996, 0.0003906, 0.9996, 0.9996, 0.0003906, 0.9996, 0.0003906, 0.0003906, 0.9996, 0.0003906, 0.9996, 0.9996, 0.0003906, 0.9996, 0.0003906, 0.0003906, 0.9996, 0.0003906, 0.9996, 0.9996, 0.0003906, 0.9996, 0.0003906, 0.0003906, 0.9996, 0.0003906, 0.9996, 0.9996, 0.0003906, 0.9996, 0.0003906, 0.0003906, 0.9996, 0.0003906, 0.9996, 0.9996, 0.0003906, 0.9996, 0.0003906, 0.0003906, 0.9996, 0.0003906, 0.9996, 0.9996, 0.0003906, 0.9996, 0.0003906, 0.0003906, 0.9996, 0.0003906, 0.9996, 0.9996, 0.0003906, 0.9996, 0.0003906, 0.0003906, 0.9996, 0.0003906, 0.9996, 0.9996, 0.0003906, 0.9996, 0.0003906, 0.0003906, 0.9996, 0.0003906, 0.9996, 0.9996, 0.0003906, 0.9996, 0.0003906, 0.0003906, 0.9996, 0.0003906, 0.9996, 0.9996, 0.0003906, 0.9996, 0.0003906, 0.0003906, 0.9996, 0.0003906, 0.9996, 0.9996, 0.0003906, 0.9996, 0.0003906, 0.0003906, 0.9996, 0.0003906, 0.9996, 0.9996, 0.0003906, 0.9996, 0.0003906, 0.0003906, 0.9996, 0.0003906, 0.9996, 0.9996, 0.0003906, 0.9996, 0.0003906, 0.0003906, 0.9996, 0.0003906, 0.9996, 0.9996, 0.0003906, 0.9996, 0.0003906, 0.0003906, 0.9996, 0.0003906, 0.9996, 0.9996, 0.0003906, 0.9996, 0.0003906, 0.0003906, 0.9996, 0.0003906, 0.9996, 0.9996, 0.0003906, 0.9996, 0.0003906, 0.0003906, 0.9996, 0.0003906, 0.9996, 0.9996, 0.0003906, 0.9996, 0.0003906, 0.0003906, 0.9996, 0.0003906, 0.9996, 0.9996, 0.0003906, 0.9996, 0.0003906, 0.0003906, 0.9996, 0.0003906, 0.9996, 0.9996, 0.0003906, 0.9996, 0.0003906, 0.0003906, 0.9996, 0.0003906, 0.9996, 0.9996, 0.0003906, 0.9996, 0.0003906, 0.0003906, 0.9996, 0.0003906, 0.9996, 0.9996, 0.0003906, 0.9996, 0.0003906, 0.0003906, 0.9996, 0.0003906, 0.9996, 0.9996, 0.0003906, 0.9996, 0.0003906, 0.0003906, 0.9996, 0.0003906, 0.9996, 0.9996, 0.0003906, 0.9996, 0.0003906, 0.0003906, 0.9996, 0.0003906, 0.9996, 0.9996, 0.0003906, 0.9996, 0.0003906, 0.0003906, 0.9996, 0.0003906, 0.9996, 0.9996, 0.0003906, 0.9996, 0.0003906, 0.0003906, 0.9996, 0.0003906, 0.9996, 0.9996, 0.0003906, 0.9996, 0.0003906, 0.0003906, 0.9996, 0.0003906, 0.9996, 0.9996, 0.0003906, 0.9996, 0.0003906, 0.0003906, 0.9996, 0.0003906, 0.9996, 0.9996, 0.0003906, 0.9996, 0.0003906, 0.0003906, 0.9996, 0.0003906, 0.9996, 0.9996, 0.0003906, 0.9996, 0.0003906, 0.0003906, 0.9996, 0.0003906, 0.9996, 0.9996, 0.0003906, 0.9996, 0.0003906, 0.0003906, 0.9996, 0.0003906, 0.9996, 0.9996, 0.0003906, 0.9996, 0.0003906, 0.0003906, 0.9996, 0.0003906, 0.9996, 0.9996, 0.0003906, 0.9996, 0.0003906, 0.0003906, 0.9996, 0.0003906, 0.9996, 0.9996, 0.0003906, 0.9996, 0.0003906, 0.0003906, 0.9996, 0.0003906, 0.9996, 0.9996, 0.0003906, 0.9996, 0.0003906, 0.0003906, 0.9996, 0.0003906, 0.9996, 0.9996, 0.0003906, 0.9996, 0.0003906, 0.0003906, 0.9996, 0.0003906, 0.9996, 0.9996, 0.0003906, 0.9996, 0.0003906, 0.0003906, 0.9996, 0.0003906, 0.9996, 0.9996, 0.0003906, 0.9996, 0.0003906, 0.0003906, 0.9996, 0.0003906, 0.9996, 0.9996, 0.0003906, 0.9996, 0.0003906, 0.0003906, 0.9996, 0.0003906, 0.9996, 0.9996, 0.0003906, 0.9996, 0.0003906, 0.0003906, 0.9996, 0.0003906, 0.9996, 0.9996, 0.0003906, 0.9996, 0.0003906, 0.0003906, 0.9996, 0.0003906, 0.9996, 0.9996, 0.0003906, 0.9996, 0.0003906, 0.0003906, 0.9996, 0.0003906, 0.9996, 0.9996, 0.0003906, 0.9996, 0.0003906, 0.0003906, 0.9996, 0.0003906, 0.9996, 0.9996, 0.0003906, 0.9996, 0.0003906, 0.0003906, 0.9996, 0.0003906, 0.9996, 0.9996, 0.0003906, 0.9996, 0.0003906, 0.0003906, 0.9996, 0.0003906, 0.9996, 0.9996, 0.0003906, 0.9996, 0.0003906, 0.0003906, 0.9996, 0.0003906, 0.9996, 0.9996, 0.0003906, 0.9996, 0.0003906, 0.0003906, 0.9996, 0.0003906, 0.9996, 0.9996, 0.0003906, 0.9996, 0.0003906, 0.0003906, 0.9996, 0.0003906, 0.9996, 0.9996, 0.0003906, 0.9996, 0.0003906, 0.0003906, 0.9996, 0.0003906, 0.9996, 0.9996, 0.0003906, 0.9996, 0.0003906, 0.0003906, 0.9996, 0.0003906, 0.9996, 0.9996, 0.0003906, 0.9996, 0.0003906, 0.0003906, 0.9996, 0.0003906, 0.9996, 0.9996, 0.0003906, 0.9996, 0.0003906, 0.0003906, 0.9996, 0.0003906, 0.9996, 0.9996, 0.0003906, 0.9996, 0.0003906, 0.0003906, 0.9996, 0.0003906, 0.9996, 0.9996, 0.0003906, 0.9996, 0.0003906, 0.0003906, 0.9996, 0.0003906, 0.9996, 0.9996, 0.0003906, 0.9996, 0.0003906, 0.0003906, 0.9996, 0.0003906, 0.9996, 0.9996, 0.0003906, 0.9996, 0.0003906, 0.0003906, 0.9996, 0.0003906, 0.9996, 0.9996, 0.0003906, 0.9996, 0.0003906, 0.0003906, 0.9996, 0.0003906, 0.9996, 0.9996, 0.0003906, 0.9996, 0.0003906, 0.0003906, 0.9996, 0.0003906, 0.9996, 0.9996, 0.0003906, 0.9996, 0.0003906, 0.0003906, 0.9996, 0.0003906, 0.9996, 0.9996, 0.0003906, 0.9996, 0.0003906, 0.0003906, 0.9996, 0.0003906, 0.9996, 0.9996, 0.0003906, 0.9996, 0.0003906, 0.0003906, 0.9996, 0.0003906, 0.9996, 0.9996, 0.0003906, 0.9996, 0.0003906, 0.0003906, 0.9996, 0.0003906, 0.9996, 0.9996, 0.0003906, 0.9996, 0.0003906, 0.0003906, 0.9996, 0.0003906, 0.9996, 0.9996, 0.0003906, 0.9996, 0.0003906, 0.0003906, 0.9996, 0.0003906, 0.9996, 0.9996, 0.0003906, 0.9996, 0.0003906, 0.0003906, 0.9996, 0.0003906, 0.9996, 0.9996, 0.0003906, 0.9996, 0.0003906, 0.0003906, 0.9996, 0.0003906, 0.9996, 0.9996, 0.0003906, 0.9996, 0.0003906, 0.0003906, 0.9996, 0.0003906, 0.9996, 0.9996, 0.0003906, 0.9996, 0.0003906, 0.0003906, 0.9996, 0.0003906, 0.9996, 0.9996, 0.0003906, 0.9996, 0.0003906, 0.0003906, 0.9996, 0.0003906, 0.9996, 0.9996, 0.0003906, 0.9996, 0.0003906, 0.0003906, 0.9996, 0.0003906, 0.9996, 0.9996, 0.0003906, 0.9996, 0.0003906, 0.0003906, 0.9996, 0.0003906, 0.9996, 0.9996, 0.0003906, 0.9996, 0.0003906, 0.0003906, 0.9996, 0.0003906, 0.9996, 0.9996, 0.0003906, 0.9996, 0.0003906, 0.0003906, 0.9996, 0.0003906, 0.9996, 0.9996, 0.0003906, 0.9996, 0.0003906, 0.0003906, 0.9996, 0.0003906, 0.9996, 0.9996, 0.0003906, 0.9996, 0.0003906, 0.0003906, 0.9996, 0.0003906, 0.9996, 0.9996, 0.0003906, 0.9996, 0.0003906, 0.0003906, 0.9996, 0.0003906, 0.9996, 0.9996, 0.0003906, 0.9996, 0.0003906, 0.0003906, 0.9996, 0.0003906, 0.9996, 0.9996, 0.0003906, 0.9996, 0.0003906, 0.0003906, 0.9996, 0.0003906, 0.9996, 0.9996, 0.0003906, 0.9996, 0.0003906, 0.0003906, 0.9996, 0.0003906, 0.9996, 0.9996, 0.0003906, 0.9996, 0.0003906, 0.0003906, 0.9996, 0.0003906, 0.9996, 0.9996, 0.0003906, 0.9996, 0.0003906, 0.0003906, 0.9996, 0.0003906, 0.9996, 0.9996, 0.0003906, 0.9996, 0.0003906, 0.0003906, 0.9996, 0.0003906, 0.9996, 0.9996, 0.0003906, 0.9996, 0.0003906, 0.0003906, 0.9996, 0.0003906, 0.9996, 0.9996, 0.0003906, 0.9996, 0.0003906, 0.0003906, 0.9996, 0.0003906, 0.9996, 0.9996, 0.0003906, 0.9996, 0.0003906, 0.0003906, 0.9996, 0.0003906, 0.9996, 0.9996, 0.0003906, 0.9996, 0.0003906, 0.0003906, 0.9996, 0.0003906, 0.9996, 0.9996, 0.0003906, 0.9996, 0.0003906, 0.0003906, 0.9996, 0.0003906, 0.9996, 0.9996, 0.0003906, 0.9996, 0.0003906, 0.0003906, 0.9996, 0.0003906, 0.9996, 0.9996, 0.0003906, 0.9996, 0.0003906, 0.0003906, 0.9996, 0.0003906, 0.9996, 0.9996, 0.0003906, 0.9996, 0.0003906, 0.0003906, 0.9996, 0.0003906, 0.9996, 0.9996, 0.0003906, 0.9996, 0.0003906, 0.0003906, 0.9996, 0.0003906, 0.9996, 0.9996, 0.0003906, 0.9996, 0.0003906, 0.0003906, 0.9996, 0.0003906, 0.9996, 0.9996, 0.0003906, 0.9996, 0.0003906, 0.0003906, 0.9996, 0.0003906, 0.9996, 0.9996, 0.0003906, 0.9996, 0.0003906, 0.0003906, 0.9996, 0.0003906, 0.9996, 0.9996, 0.0003906, 0.9996, 0.0003906, 0.0003906, 0.9996, 0.0003906, 0.9996, 0.9996, 0.0003906, 0.9996, 0.0003906, 0.0003906, 0.9996, 0.0003906, 0.9996, 0.9996, 0.0003906, 0.9996, 0.0003906, 0.0003906, 0.9996, 0.0003906, 0.9996, 0.9996, 0.0003906, 0.9996, 0.0003906, 0.0003906, 0.9996, 0.0003906, 0.9996, 0.9996, 0.0003906, 0.9996, 0.0003906, 0.0003906, 0.9996, 0.0003906, 0.9996, 0.9996, 0.0003906, 0.9996, 0.0003906, 0.0003906, 0.9996, 0.0003906, 0.9996, 0.9996, 0.0003906, 0.9996, 0.0003906, 0.0003906, 0.9996, 0.0003906, 0.9996, 0.9996, 0.0003906, 0.9996, 0.0003906, 0.0003906, 0.9996, 0.0003906, 0.9996, 0.9996, 0.0003906, 0.9996, 0.0003906, 0.0003906, 0.9996, 0.0003906, 0.9996, 0.9996, 0.0003906, 0.9996, 0.0003906, 0.0003906, 0.9996, 0.0003906, 0.9996, 0.9996, 0.0003906, 0.9996, 0.0003906, 0.0003906, 0.9996, 0.0003906, 0.9996, 0.9996, 0.0003906, 0.9996, 0.0003906, 0.0003906, 0.9996, 0.0003906, 0.9996, 0.9996, 0.0003906, 0.9996, 0.0003906, 0.0003906, 0.9996, 0.0003906, 0.9996, 0.9996, 0.0003906, 0.9996, 0.0003906, 0.0003906, 0.9996, 0.0003906, 0.9996, 0.9996, 0.0003906, 0.9996, 0.0003906, 0.0003906, 0.9996, 0.0003906, 0.9996, 0.9996, 0.0003906, 0.9996, 0.0003906, 0.0003906, 0.9996, 0.0003906, 0.9996, 0.9996, 0.0003906, 0.9996, 0.0003906, 0.0003906, 0.9996, 0.0003906, 0.9996, 0.9996, 0.0003906, 0.9996, 0.0003906, 0.0003906, 0.9996, 0.0003906, 0.9996, 0.9996, 0.0003906, 0.9996, 0.0003906, 0.0003906, 0.9996, 0.0003906, 0.9996, 0.9996, 0.0003906, 0.9996, 0.0003906, 0.0003906, 0.9996, 0.0003906, 0.9996, 0.9996, 0.0003906, 0.9996, 0.0003906, 0.0003906, 0.9996, 0.0003906, 0.9996, 0.9996, 0.0003906, 0.9996, 0.0003906, 0.0003906, 0.9996, 0.0003906, 0.9996, 0.9996, 0.0003906, 0.9996, 0.0003906, 0.0003906, 0.9996, 0.0003906, 0.9996, 0.9996, 0.0003906, 0.9996, 0.0003906, 0.0003906, 0.9996, 0.0003906, 0.9996, 0.9996, 0.0003906, 0.9996, 0.0003906, 0.0003906, 0.9996, 0.0003906, 0.9996, 0.9996, 0.0003906, 0.9996, 0.0003906, 0.0003906, 0.9996, 0.0003906, 0.9996, 0.9996, 0.0003906, 0.9996, 0.0003906, 0.0003906, 0.9996, 0.0003906, 0.9996, 0.9996, 0.0003906, 0.9996, 0.0003906, 0.0003906, 0.9996, 0.0003906, 0.9996, 0.9996, 0.0003906, 0.9996, 0.0003906, 0.0003906, 0.9996, 0.0003906, 0.9996, 0.9996, 0.0003906, 0.9996, 0.0003906, 0.0003906, 0.9996, 0.0003906, 0.9996, 0.9996, 0.0003906, 0.9996, 0.0003906, 0.0003906, 0.9996, 0.0003906, 0.9996, 0.9996, 0.0003906, 0.9996, 0.0003906, 0.0003906, 0.9996, 0.0003906, 0.9996, 0.9996, 0.0003906, 0.9996, 0.0003906, 0.0003906, 0.9996, 0.0003906, 0.9996, 0.9996, 0.0003906, 0.9996, 0.0003906, 0.0003906, 0.9996, 0.0003906, 0.9996, 0.9996, 0.0003906, 0.9996, 0.0003906, 0.0003906, 0.9996, 0.0003906, 0.9996, 0.9996, 0.0003906, 0.9996, 0.0003906, 0.0003906, 0.9996, 0.0003906, 0.9996, 0.9996, 0.0003906, 0.9996, 0.0003906, 0.0003906, 0.9996, 0.0003906, 0.9996, 0.9996, 0.0003906, 0.9996, 0.0003906, 0.0003906, 0.9996, 0.0003906, 0.9996, 0.9996, 0.0003906, 0.9996, 0.0003906, 0.0003906, 0.9996, 0.0003906, 0.9996, 0.9996, 0.0003906, 0.9996, 0.0003906, 0.0003906, 0.9996, 0.0003906, 0.9996, 0.9996, 0.0003906, 0.9996, 0.0003906, 0.0003906, 0.9996, 0.0003906, 0.9996, 0.9996, 0.0003906, 0.9996, 0.0003906, 0.0003906, 0.9996, 0.0003906, 0.9996, 0.9996, 0.0003906, 0.9996, 0.0003906, 0.0003906, 0.9996, 0.0003906, 0.9996, 0.9996, 0.0003906, 0.9996, 0.0003906, 0.0003906, 0.9996, 0.0003906, 0.9996, 0.9996, 0.0003906, 0.9996, 0.0003906, 0.0003906, 0.9996, 0.0003906, 0.9996, 0.9996, 0.0003906, 0.9996, 0.0003906, 0.0003906, 0.9996, 0.0003906, 0.9996, 0.9996, 0.0003906, 0.9996, 0.0003906, 0.0003906, 0.9996, 0.0003906, 0.9996, 0.9996, 0.0003906, 0.9996, 0.0003906, 0.0003906, 0.9996, 0.0003906, 0.9996, 0.9996, 0.0003906, 0.9996, 0.0003906, 0.0003906, 0.9996, 0.0003906, 0.9996, 0.9996, 0.0003906, 0.9996, 0.0003906, 0.0003906, 0.9996, 0.0003906, 0.9996, 0.9996, 0.0003906, 0.9996, 0.0003906, 0.0003906, 0.9996, 0.0003906, 0.9996, 0.9996, 0.0003906, 0.9996, 0.0003906, 0.0003906, 0.9996, 0.0003906, 0.9996, 0.9996, 0.0003906, 0.9996, 0.0003906, 0.0003906, 0.9996, 0.0003906, 0.9996, 0.9996, 0.0003906, 0.9996, 0.0003906, 0.0003906, 0.9996, 0.0003906, 0.9996, 0.9996, 0.0003906, 0.9996, 0.0003906, 0.0003906, 0.9996, 0.0003906, 0.9996, 0.9996, 0.0003906, 0.9996, 0.0003906, 0.0003906, 0.9996, 0.0003906, 0.9996, 0.9996, 0.0003906, 0.9996, 0.0003906, 0.0003906, 0.9996, 0.0003906, 0.9996, 0.9996, 0.0003906, 0.9996, 0.0003906, 0.0003906, 0.9996, 0.0003906, 0.9996, 0.9996, 0.0003906, 0.9996, 0.0003906, 0.0003906, 0.9996, 0.0003906, 0.9996, 0.9996, 0.0003906, 0.9996, 0.0003906, 0.0003906, 0.9996, 0.0003906, 0.9996, 0.9996, 0.0003906, 0.9996, 0.0003906, 0.0003906, 0.9996, 0.0003906, 0.9996, 0.9996, 0.0003906, 0.9996, 0.0003906, 0.0003906, 0.9996, 0.0003906, 0.9996, 0.9996, 0.0003906, 0.9996, 0.0003906, 0.0003906, 0.9996, 0.0003906, 0.9996, 0.9996, 0.0003906, 0.9996, 0.0003906, 0.0003906, 0.9996, 0.0003906, 0.9996, 0.9996, 0.0003906, 0.9996, 0.0003906, 0.0003906, 0.9996, 0.0003906, 0.9996, 0.9996, 0.0003906, 0.9996, 0.0003906, 0.0003906, 0.9996, 0.0003906, 0.9996, 0.9996, 0.0003906, 0.9996, 0.0003906, 0.0003906, 0.9996, 0.0003906, 0.9996, 0.9996, 0.0003906, 0.9996, 0.0003906, 0.0003906, 0.9996, 0.0003906, 0.9996, 0.9996, 0.0003906, 0.9996, 0.0003906, 0.0003906, 0.9996, 0.0003906, 0.9996, 0.9996, 0.0003906, 0.9996, 0.0003906, 0.0003906, 0.9996, 0.0003906, 0.9996, 0.9996, 0.0003906, 0.9996, 0.0003906, 0.0003906, 0.9996, 0.0003906, 0.9996, 0.9996, 0.0003906, 0.9996, 0.0003906, 0.0003906, 0.9996, 0.0003906, 0.9996, 0.9996, 0.0003906, 0.9996, 0.0003906, 0.0003906, 0.9996, 0.0003906, 0.9996, 0.9996, 0.0003906, 0.9996, 0.0003906, 0.0003906, 0.9996, 0.0003906, 0.9996, 0.9996, 0.0003906, 0.9996, 0.0003906, 0.0003906, 0.9996, 0.0003906, 0.9996, 0.9996, 0.0003906, 0.9996, 0.0003906, 0.0003906, 0.9996, 0.0003906, 0.9996, 0.9996, 0.0003906, 0.9996, 0.0003906, 0.0003906, 0.9996, 0.0003906, 0.9996, 0.9996, 0.0003906, 0.9996, 0.0003906, 0.0003906, 0.9996, 0.0003906, 0.9996, 0.9996, 0.0003906, 0.9996, 0.0003906, 0.0003906, 0.9996, 0.0003906, 0.9996, 0.9996, 0.0003906, 0.9996, 0.0003906, 0.0003906, 0.9996, 0.0003906, 0.9996, 0.9996, 0.0003906, 0.9996, 0.0003906, 0.0003906, 0.9996, 0.0003906, 0.9996, 0.9996, 0.0003906, 0.9996, 0.0003906, 0.0003906, 0.9996, 0.0003906, 0.9996, 0.9996, 0.0003906, 0.9996])
me_plane.materials.append(mat_tex_debug)
me_plane.use_remesh_fix_poles = True
me_plane.use_remesh_preserve_attributes = False
me_plane.use_mirror_vertex_groups = False
me_plane.update()

# ---- objects
ob_map = bpy.data.objects.new('Map', me_plane)

# ---- transforms, parenting, visibility, modifiers, constraints
ob_map.location = (0.0, 0.0, 0.0)
ob_map.lineart.crease_threshold = 0.0

# ---- collection membership
col_collection.objects.link(ob_map)

# ---- scene / render settings (as saved in the file)
scene.frame_start = 1; scene.frame_end = 250; scene.frame_set(1)
scene.render.engine = 'BLENDER_EEVEE_NEXT'
scene.cycles.use_denoising = False
scene.cycles.samples = 128
scene.cycles.sampling_pattern = 'TABULATED_SOBOL'
scene.cycles.use_adaptive_sampling = False
scene.cycles.use_light_tree = False
scene.eevee.taa_samples = 1
scene.eevee.use_taa_reprojection = False
scene.view_settings.view_transform = 'Standard'
bpy.context.view_layer.update()

# ---- added for rendering (the .blend has no active camera): camera
cam_auto = bpy.data.cameras.new('AutoCamera')
cam_auto.lens = 50.0
cam_auto.sensor_width = 36.0
cam_auto.clip_end = 1284.83
ob_auto_camera = bpy.data.objects.new('AutoCamera', cam_auto)
scene.collection.objects.link(ob_auto_camera)
ob_auto_camera.location = (41.2098, -86.8517, 62.0678)
ob_auto_camera.rotation_euler = (1.09748, -7.21219e-08, 0.694738)
scene.camera = ob_auto_camera
bpy.context.view_layer.update()
